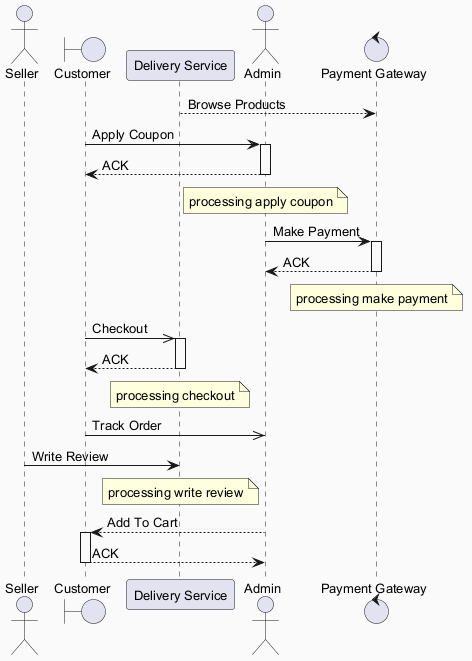

The diagram above was rendered by PlantUML. Its source (embedded in the PNG):
@startuml
skinparam backgroundColor #FAFAFA
skinparam classBackgroundColor #FFF3E0
skinparam classBorderColor #E65100
skinparam defaultFontSize 13
actor "Seller" as S
boundary "Customer" as C
participant "Delivery Service" as DS
actor "Admin" as A
control "Payment Gateway" as PG
DS --> PG : Browse Products
C -> A : Apply Coupon
activate A
A --> C : ACK
deactivate A
note over A : processing apply coupon
A -> PG : Make Payment
activate PG
PG --> A : ACK
deactivate PG
note over PG : processing make payment
C ->> DS : Checkout
activate DS
DS --> C : ACK
deactivate DS
note over DS : processing checkout
C ->> A : Track Order
S -> DS : Write Review
note over DS : processing write review
A --> C : Add To Cart
activate C
C --> A : ACK
deactivate C
@enduml